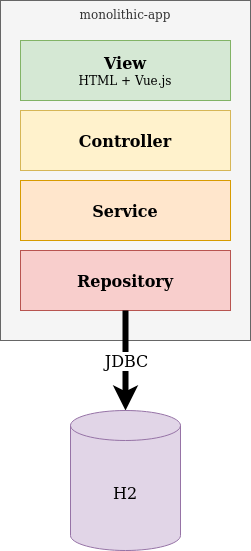

The diagram above was exported from draw.io. Its source (the exported page's mxGraphModel, read from the mxfile embedded in the PNG):
<mxGraphModel dx="1369" dy="775" grid="1" gridSize="10" guides="1" tooltips="1" connect="1" arrows="1" fold="1" page="1" pageScale="1" pageWidth="827" pageHeight="1169" math="0" shadow="0">
  <root>
    <mxCell id="0" />
    <mxCell id="1" parent="0" />
    <mxCell id="MhR-A-ZO3uJVFex8-ouy-1" value="monolithic-app" style="rounded=0;whiteSpace=wrap;html=1;verticalAlign=top;fillColor=#f5f5f5;strokeColor=#666666;fontColor=#333333;" vertex="1" parent="1">
      <mxGeometry x="160" y="270" width="250" height="340" as="geometry" />
    </mxCell>
    <mxCell id="MhR-A-ZO3uJVFex8-ouy-2" value="&lt;div style=&quot;font-size: 16px&quot;&gt;&lt;b&gt;&lt;font style=&quot;font-size: 16px&quot;&gt;View&lt;/font&gt;&lt;/b&gt;&lt;/div&gt;&lt;div&gt;HTML + Vue.js &lt;br&gt;&lt;/div&gt;" style="rounded=0;whiteSpace=wrap;html=1;fillColor=#d5e8d4;strokeColor=#82b366;" vertex="1" parent="1">
      <mxGeometry x="180" y="310" width="210" height="60" as="geometry" />
    </mxCell>
    <mxCell id="MhR-A-ZO3uJVFex8-ouy-3" value="Controller" style="rounded=0;whiteSpace=wrap;html=1;fontSize=16;fontStyle=1;fillColor=#fff2cc;strokeColor=#d6b656;" vertex="1" parent="1">
      <mxGeometry x="180" y="380" width="210" height="60" as="geometry" />
    </mxCell>
    <mxCell id="MhR-A-ZO3uJVFex8-ouy-4" value="Service" style="rounded=0;whiteSpace=wrap;html=1;fontSize=16;fontStyle=1;fillColor=#ffe6cc;strokeColor=#d79b00;" vertex="1" parent="1">
      <mxGeometry x="180" y="450" width="210" height="60" as="geometry" />
    </mxCell>
    <mxCell id="MhR-A-ZO3uJVFex8-ouy-5" value="Repository" style="rounded=0;whiteSpace=wrap;html=1;fontSize=16;fontStyle=1;fillColor=#f8cecc;strokeColor=#b85450;" vertex="1" parent="1">
      <mxGeometry x="180" y="520" width="210" height="60" as="geometry" />
    </mxCell>
    <mxCell id="MhR-A-ZO3uJVFex8-ouy-6" value="H2" style="shape=cylinder3;whiteSpace=wrap;html=1;boundedLbl=1;backgroundOutline=1;size=15;fontSize=16;fillColor=#e1d5e7;strokeColor=#9673a6;" vertex="1" parent="1">
      <mxGeometry x="230" y="680" width="110" height="140" as="geometry" />
    </mxCell>
    <mxCell id="MhR-A-ZO3uJVFex8-ouy-7" style="edgeStyle=orthogonalEdgeStyle;rounded=0;orthogonalLoop=1;jettySize=auto;html=1;entryX=0.5;entryY=0;entryDx=0;entryDy=0;entryPerimeter=0;fontSize=16;strokeWidth=6;" edge="1" parent="1" source="MhR-A-ZO3uJVFex8-ouy-5" target="MhR-A-ZO3uJVFex8-ouy-6">
      <mxGeometry relative="1" as="geometry" />
    </mxCell>
    <mxCell id="MhR-A-ZO3uJVFex8-ouy-8" value="JDBC" style="edgeLabel;html=1;align=center;verticalAlign=middle;resizable=0;points=[];fontSize=16;" vertex="1" connectable="0" parent="MhR-A-ZO3uJVFex8-ouy-7">
      <mxGeometry x="-0.26" y="-1" relative="1" as="geometry">
        <mxPoint x="1" y="13" as="offset" />
      </mxGeometry>
    </mxCell>
  </root>
</mxGraphModel>